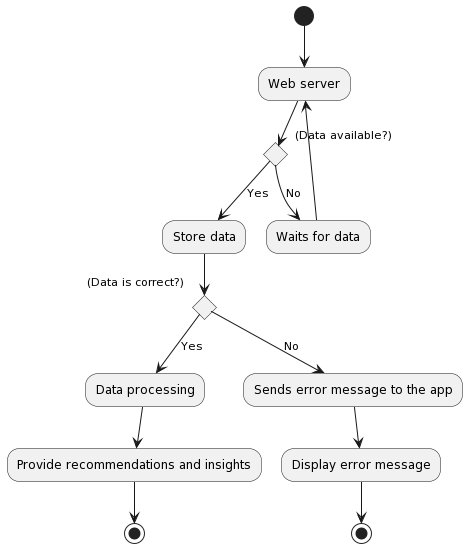

The diagram above was rendered by PlantUML. Its source (embedded in the PNG):
@startuml
(*) --> "Web server"

if (Data available?) then
  --> [Yes] "Store data"

  if (Data is correct?) then
    --> [Yes] "Data processing"
    "Data processing" --> "Provide recommendations and insights" 
    
  else
    --> [No] "Sends error message to the app"
    "Sends error message to the app" --> "Display error message"
    "Display error message" --> (*1)
  endif

else
  --> [No] "Waits for data"
  "Waits for data" --> "Web server"
endif

"Provide recommendations and insights" --> (*)
@enduml